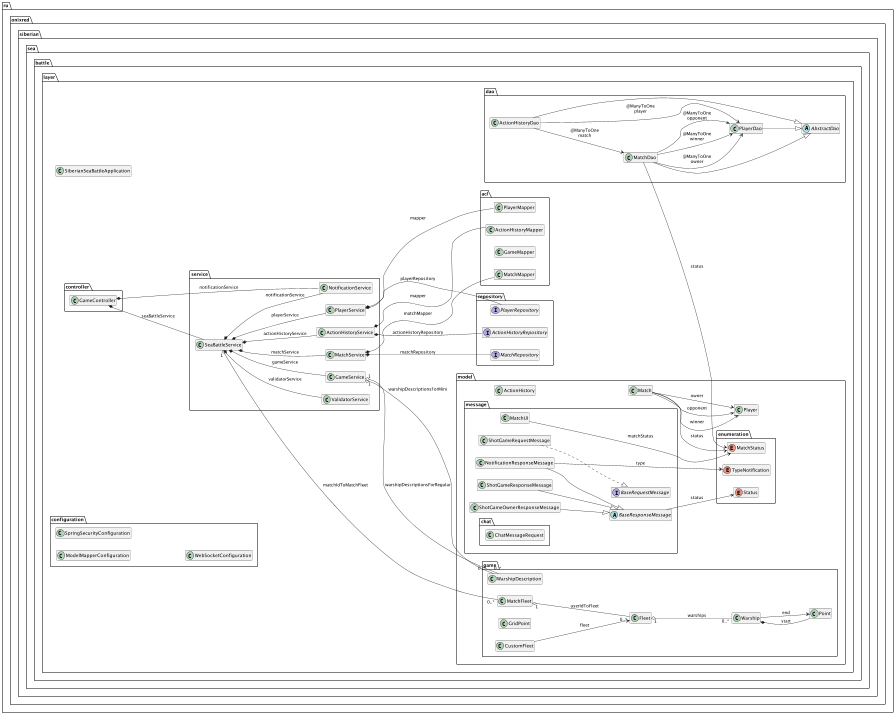

The diagram above was rendered by PlantUML. Its source (embedded in the PNG):
@startuml

left to right direction
scale 1/3


class ru.onixred.siberian.sea.battle.layer.SiberianSeaBattleApplication {
	{method}  {static} +main ( args : [Ljava.lang.String; ) : void
}


class ru.onixred.siberian.sea.battle.layer.acl.ActionHistoryMapper {
	{field} -modelMapper : org.modelmapper.ModelMapper
	{method} +creteDao ( match : ru.onixred.siberian.sea.battle.layer.model.Match , player : ru.onixred.siberian.sea.battle.layer.model.Player , x : int , y : int ) : ru.onixred.siberian.sea.battle.layer.dao.ActionHistoryDao
	{method} +map ( dao : ru.onixred.siberian.sea.battle.layer.dao.ActionHistoryDao ) : ru.onixred.siberian.sea.battle.layer.model.ActionHistory
	{method} +mapDao ( actionHistory : ru.onixred.siberian.sea.battle.layer.model.ActionHistory ) : ru.onixred.siberian.sea.battle.layer.dao.ActionHistoryDao
}


class ru.onixred.siberian.sea.battle.layer.acl.GameMapper {
	{method}  {static} -getPoint ( warship : java.util.Optional ) : int
	{method}  {static} -toGrids ( grids : [[Lru.onixred.siberian.sea.battle.layer.model.game.GridPoint; , isOwner : boolean ) : [[I
	{method}  {static} +toGridsForOpponent ( grids : [[Lru.onixred.siberian.sea.battle.layer.model.game.GridPoint; ) : [[I
	{method}  {static} +toGridsForOwner ( grids : [[Lru.onixred.siberian.sea.battle.layer.model.game.GridPoint; ) : [[I
}


class ru.onixred.siberian.sea.battle.layer.acl.MatchMapper {
	{field} -modelMapper : org.modelmapper.ModelMapper
	{method} +createMapper ( owner : ru.onixred.siberian.sea.battle.layer.model.Player , sizeGrid : int ) : ru.onixred.siberian.sea.battle.layer.dao.MatchDao
	{method} +matchMapper ( dao : ru.onixred.siberian.sea.battle.layer.dao.MatchDao ) : ru.onixred.siberian.sea.battle.layer.model.Match
	{method} +matchMapperDao ( match : ru.onixred.siberian.sea.battle.layer.model.Match ) : ru.onixred.siberian.sea.battle.layer.dao.MatchDao
}


class ru.onixred.siberian.sea.battle.layer.acl.PlayerMapper {
	{field} -modelMapper : org.modelmapper.ModelMapper
	{method} +creteDao ( name : String , password : String , chanelId : java.util.UUID ) : ru.onixred.siberian.sea.battle.layer.dao.PlayerDao
	{method} +map ( playerDao : ru.onixred.siberian.sea.battle.layer.dao.PlayerDao ) : ru.onixred.siberian.sea.battle.layer.model.Player
	{method} +mapDao ( player : ru.onixred.siberian.sea.battle.layer.model.Player ) : ru.onixred.siberian.sea.battle.layer.dao.PlayerDao
}


class ru.onixred.siberian.sea.battle.layer.configuration.ModelMapperConfiguration {
	{method} +modelMapper () : org.modelmapper.ModelMapper
}


class ru.onixred.siberian.sea.battle.layer.configuration.SpringSecurityConfiguration {
	{method} +configure ( http : org.springframework.security.config.annotation.web.builders.HttpSecurity ) : org.springframework.security.web.SecurityFilterChain
	{method} +corsFilter () : org.springframework.web.filter.CorsFilter
	{method} +userDetailsService () : org.springframework.security.core.userdetails.UserDetailsService
}


class ru.onixred.siberian.sea.battle.layer.configuration.WebSocketConfiguration {
	{method} +configureMessageBroker ( config : org.springframework.messaging.simp.config.MessageBrokerRegistry ) : void
	{method} +registerStompEndpoints ( registry : org.springframework.web.socket.config.annotation.StompEndpointRegistry ) : void
}


class ru.onixred.siberian.sea.battle.layer.controller.GameController {
	{method} +createFleet ( request : ru.onixred.siberian.sea.battle.layer.model.message.CreateFleetRequestMessage ) : void
	{method} +createGame ( request : ru.onixred.siberian.sea.battle.layer.model.message.CreateGameRequestMessage ) : void
	{method} +createUser ( request : ru.onixred.siberian.sea.battle.layer.model.message.CreateUserRequestMessage ) : void
	{method} +generateFleet ( request : ru.onixred.siberian.sea.battle.layer.model.message.GenerateFleetRequestMessage ) : void
	{method} +getGrids ( request : ru.onixred.siberian.sea.battle.layer.model.message.GridsRequestMessage ) : void
	{method} +getMatch ( request : ru.onixred.siberian.sea.battle.layer.model.message.MatchRequestMessage ) : void
	{method} +getMatchHistory ( request : ru.onixred.siberian.sea.battle.layer.model.message.MatchHistoryRequestMessage ) : void
	{method} +getMatches ( request : ru.onixred.siberian.sea.battle.layer.model.message.MatchesRequestMessage ) : void
	{method} +getUser ( request : ru.onixred.siberian.sea.battle.layer.model.message.CreateUserRequestMessage ) : void
	{method} +greeting ( message : ru.onixred.siberian.sea.battle.layer.model.message.chat.ChatMessageRequest ) : void
	{method} +joinGame ( request : ru.onixred.siberian.sea.battle.layer.model.message.JoinGameRequestMessage ) : void
	{method} +shotGame ( request : ru.onixred.siberian.sea.battle.layer.model.message.ShotGameRequestMessage ) : void
}


abstract class ru.onixred.siberian.sea.battle.layer.dao.AbstractDao {
	{field} -createdAt : java.time.ZonedDateTime
}


class ru.onixred.siberian.sea.battle.layer.dao.ActionHistoryDao {
	{field} +id : java.util.UUID
	{field} +x : Integer
	{field} +y : Integer
	{method} +equals ( o : Object ) : boolean
	{method} +hashCode () : int
	{method} +toString () : String
}


class ru.onixred.siberian.sea.battle.layer.dao.MatchDao {
	{field} +id : java.util.UUID
	{field} +sizeGrid : Integer
	{method} +equals ( o : Object ) : boolean
	{method} +hashCode () : int
	{method} +toString () : String
}


class ru.onixred.siberian.sea.battle.layer.dao.PlayerDao {
	{field} +chanelId : java.util.UUID
	{field} +id : java.util.UUID
	{field} +name : String
	{field} +password : String
	{method} +equals ( o : Object ) : boolean
	{method} +hashCode () : int
	{method} +toString () : String
}


class ru.onixred.siberian.sea.battle.layer.model.ActionHistory {
	{field} +id : java.util.UUID
	{field} +matchId : java.util.UUID
	{field} +playerId : java.util.UUID
	{field} +x : Integer
	{field} +y : Integer
	{method} #canEqual ( other : Object ) : boolean
	{method} +equals ( o : Object ) : boolean
	{method} +hashCode () : int
	{method} +toString () : String
}


class ru.onixred.siberian.sea.battle.layer.model.Match {
	{field} +id : java.util.UUID
	{field} +sizeGrid : Integer
	{method} #canEqual ( other : Object ) : boolean
	{method} +equals ( o : Object ) : boolean
	{method} +hashCode () : int
	{method} +toString () : String
}


class ru.onixred.siberian.sea.battle.layer.model.Player {
	{field} +chanelId : java.util.UUID
	{field} +id : java.util.UUID
	{field} +name : String
	{field} +password : String
	{method} #canEqual ( other : Object ) : boolean
	{method} +equals ( o : Object ) : boolean
	{method} +hashCode () : int
	{method} +toString () : String
}


enum ru.onixred.siberian.sea.battle.layer.model.enumeration.MatchStatus {
	{field} +ALL
	{field} +COMPLETED
	{field} +IN_PROGRESS
	{field} +IN_PROGRESS_WAIT_FLEET_OPPONENT
	{field} +IN_PROGRESS_WAIT_FLEET_OWNER
	{field} +START_GAME
	{field} +WAIT
}


enum ru.onixred.siberian.sea.battle.layer.model.enumeration.Status {
	{field} +ERROR
	{field} +OK
}


enum ru.onixred.siberian.sea.battle.layer.model.enumeration.TypeNotification {
	{field} +GRIDS_UPDATE
	{field} +MATCH_COMPLETED
	{field} +MATCH_HISTORY
	{field} +MATCH_WAIT
}


class ru.onixred.siberian.sea.battle.layer.model.game.CustomFleet {
	{field} +errorGrids : [[I
	{field} +errorMessage : String
	{field} +status : boolean
	{method} #canEqual ( other : Object ) : boolean
	{method} +equals ( o : Object ) : boolean
	{method} +hashCode () : int
	{method} +toString () : String
}


class ru.onixred.siberian.sea.battle.layer.model.game.Fleet {
	{field} +grids : [[Lru.onixred.siberian.sea.battle.layer.model.game.GridPoint;
	{method} +addWarship ( warship : ru.onixred.siberian.sea.battle.layer.model.game.Warship ) : void
	{method} #canEqual ( other : Object ) : boolean
	{method} +equals ( o : Object ) : boolean
	{method} +hashCode () : int
	{method} +toString () : String
}


class ru.onixred.siberian.sea.battle.layer.model.game.GridPoint {
	{field} -isExplored : boolean
	{field} +warship : java.util.Optional
	{method} #canEqual ( other : Object ) : boolean
	{method} +equals ( o : Object ) : boolean
	{method} +hashCode () : int
	{method} +isExplored () : boolean
	{method} +setExplored ( isExplored : boolean ) : void
	{method} +toString () : String
}


class ru.onixred.siberian.sea.battle.layer.model.game.MatchFleet {
	{method} +checkOpponentDone () : boolean
	{method} +checkWaitAllFleet () : boolean
	{method} +equals ( o : Object ) : boolean
	{method} +findOpponentFleet ( userId : java.util.UUID ) : java.util.Optional
	{method} +findOpponentUserId ( userId : java.util.UUID ) : java.util.Optional
	{method} +getOpponentFleet ( userId : java.util.UUID ) : ru.onixred.siberian.sea.battle.layer.model.game.Fleet
	{method} +getOpponentUserId ( userId : java.util.UUID ) : java.util.UUID
	{method} +hashCode () : int
	{method} +toString () : String
	{method} +userIdToFleet () : java.util.Map
}


class ru.onixred.siberian.sea.battle.layer.model.game.Point {
	{field} {static} +NUMBER_TO_ERROR : int
	{field} {static} +NUMBER_TO_FOG_WON : int
	{field} {static} +NUMBER_TO_HIT : int
	{field} {static} +NUMBER_TO_KILL : int
	{field} {static} +NUMBER_TO_MISS : int
	{field} {static} +NUMBER_TO_SHOOTING_AROUND : int
	{field} {static} +NUMBER_TO_VOID : int
	{field} -x : int
	{field} -y : int
	{method} +equals ( o : Object ) : boolean
	{method} +hashCode () : int
	{method} +toString () : String
	{method} +x () : int
	{method} +y () : int
}


class ru.onixred.siberian.sea.battle.layer.model.game.Warship {
	{field} +lives : int
	{field} +size : int
	{method} +equals ( o : Object ) : boolean
	{method} +hashCode () : int
	{method} +hit () : boolean
	{method} +isKill () : boolean
	{method} +toString () : String
}


class ru.onixred.siberian.sea.battle.layer.model.game.WarshipDescription {
	{field} -count : int
	{field} -size : int
	{method} +count () : int
	{method} +equals ( o : Object ) : boolean
	{method} +hashCode () : int
	{method} +size () : int
	{method} +toString () : String
}


interface ru.onixred.siberian.sea.battle.layer.model.message.BaseRequestMessage {
}


abstract class ru.onixred.siberian.sea.battle.layer.model.message.BaseResponseMessage {
	{field} +errorDescription : String
	{method} #canEqual ( other : Object ) : boolean
	{method} +equals ( o : Object ) : boolean
	{method} +hashCode () : int
	{method} +toString () : String
}


class ru.onixred.siberian.sea.battle.layer.model.message.MatchUI {
	{field} +id : java.util.UUID
	{field} +opponentName : String
	{field} +ownerName : String
	{field} +sizeGrid : Integer
	{field} +winnerName : String
	{method} #canEqual ( other : Object ) : boolean
	{method} +equals ( o : Object ) : boolean
	{method} +hashCode () : int
	{method} +toString () : String
}


class ru.onixred.siberian.sea.battle.layer.model.message.NotificationResponseMessage {
	{field} +matchId : String
	{method} #canEqual ( other : Object ) : boolean
	{method} +equals ( o : Object ) : boolean
	{method} +hashCode () : int
	{method} +toString () : String
}


class ru.onixred.siberian.sea.battle.layer.model.message.ShotGameOwnerResponseMessage {
	{field} +grids : [[I
	{field} -isHit : boolean
	{field} -isOpponentWin : boolean
	{method} #canEqual ( other : Object ) : boolean
	{method} +equals ( o : Object ) : boolean
	{method} +hashCode () : int
	{method} +isHit () : boolean
	{method} +isOpponentWin () : boolean
	{method} +setHit ( isHit : boolean ) : void
	{method} +setOpponentWin ( isOpponentWin : boolean ) : void
	{method} +toString () : String
}


class ru.onixred.siberian.sea.battle.layer.model.message.ShotGameRequestMessage {
	{field} +matchId : String
	{field} +userId : String
	{field} +x : Integer
	{field} +y : Integer
	{method} #canEqual ( other : Object ) : boolean
	{method} +equals ( o : Object ) : boolean
	{method} +hashCode () : int
	{method} +toString () : String
}


class ru.onixred.siberian.sea.battle.layer.model.message.ShotGameResponseMessage {
	{field} -isHit : boolean
	{field} -isWinn : boolean
	{field} +opponentGrids : [[I
	{method} #canEqual ( other : Object ) : boolean
	{method} +equals ( o : Object ) : boolean
	{method} +hashCode () : int
	{method} +isHit () : boolean
	{method} +isWinn () : boolean
	{method} +setHit ( isHit : boolean ) : void
	{method} +setWinn ( isWinn : boolean ) : void
	{method} +toString () : String
}


class ru.onixred.siberian.sea.battle.layer.model.message.chat.ChatMessageRequest {
	{field} +id : String
	{field} +name : String
	{method} #canEqual ( other : Object ) : boolean
	{method} +equals ( o : Object ) : boolean
	{method} +hashCode () : int
	{method} +toString () : String
}


interface ru.onixred.siberian.sea.battle.layer.repository.ActionHistoryRepository {
	{method}  {abstract} +findAll () : java.util.List
	{method}  {abstract} +findAllByMatchId ( id : java.util.UUID ) : java.util.List
	{method}  {abstract} +findAllByPlayerId ( id : java.util.UUID ) : java.util.List
}


interface ru.onixred.siberian.sea.battle.layer.repository.MatchRepository {
	{method}  {abstract} +findAll () : java.util.List
	{method}  {abstract} +findAllByStatus ( matchStatus : ru.onixred.siberian.sea.battle.layer.model.enumeration.MatchStatus ) : java.util.List
	{method}  {abstract} +findAllByStatusIn ( matchStatuses : java.util.List ) : java.util.List
	{method}  {abstract} +findByOpponent_idAndStatusNot ( playerId : java.util.UUID , matchStatus : ru.onixred.siberian.sea.battle.layer.model.enumeration.MatchStatus ) : java.util.Optional
	{method}  {abstract} +findByOwner_idAndStatusNot ( playerId : java.util.UUID , matchStatus : ru.onixred.siberian.sea.battle.layer.model.enumeration.MatchStatus ) : java.util.Optional
}


interface ru.onixred.siberian.sea.battle.layer.repository.PlayerRepository {
	{method}  {abstract} +findAll () : java.util.List
	{method}  {abstract} +findByName ( name : String ) : java.util.Optional
}


class ru.onixred.siberian.sea.battle.layer.service.ActionHistoryService {
	{method} +createActionHistory ( match : ru.onixred.siberian.sea.battle.layer.model.Match , player : ru.onixred.siberian.sea.battle.layer.model.Player , x : int , y : int ) : ru.onixred.siberian.sea.battle.layer.model.ActionHistory
	{method} +findActionHistoryById ( id : String ) : java.util.Optional
	{method} +findActionHistoryById ( id : java.util.UUID ) : java.util.Optional
	{method} +findAllByMatchId ( matchId : java.util.UUID ) : java.util.List
	{method} +findAllByPlayerId ( playerId : java.util.UUID ) : java.util.List
	{method} +updateActionHistory ( actionHistory : ru.onixred.siberian.sea.battle.layer.model.ActionHistory ) : void
}


class ru.onixred.siberian.sea.battle.layer.service.GameService {
	{field} {static} +ERROR_GENERATE_FLEET : String
	{field} {static} +MINI_SIZE : int
	{field} {static} -log : org.slf4j.Logger
	{field} -rand : java.util.Random
	{method} +checkCustomFleet ( grids : [[I ) : ru.onixred.siberian.sea.battle.layer.model.game.CustomFleet
	{method} +checkShot ( fleet : ru.onixred.siberian.sea.battle.layer.model.game.Fleet , x : int , y : int ) : boolean
	{method} +getFleet ( xSize : int , ySize : int ) : ru.onixred.siberian.sea.battle.layer.model.game.Fleet
	{method} -getFleet ( xSize : int , ySize : int , warshipDescriptions : java.util.List ) : ru.onixred.siberian.sea.battle.layer.model.game.Fleet
	{method}  {static} -getOxLine ( grids : [[Lru.onixred.siberian.sea.battle.layer.model.game.GridPoint; , oy : int ) : String
	{method} -getRandom ( max : int , min : int ) : int
	{method} -getWarship ( grids : [[Lru.onixred.siberian.sea.battle.layer.model.game.GridPoint; , size : int ) : ru.onixred.siberian.sea.battle.layer.model.game.Warship
	{method} -getWarship ( x : int , y : int , directionOX : boolean , grids : [[Lru.onixred.siberian.sea.battle.layer.model.game.GridPoint; , size : int ) : java.util.Optional
	{method} -getWarship ( x : int , y : int , directionOX : boolean , grids : [[Lru.onixred.siberian.sea.battle.layer.model.game.GridPoint; , size : int , direction : int ) : java.util.Optional
	{method} -getWarshipDescriptions ( xSize : int , ySize : int ) : java.util.List
	{method}  {static} +initEmptyGrids ( grids : [[I ) : void
	{method}  {static} -initEmptyGrids ( grids : [[Lru.onixred.siberian.sea.battle.layer.model.game.GridPoint; ) : void
	{method} -isInvalidPositionAround ( isFirst : boolean , isLast : boolean , directionOX : boolean , y : int , x : int , grids : [[Lru.onixred.siberian.sea.battle.layer.model.game.GridPoint; , direction : int ) : boolean
	{method} -kill ( warship : ru.onixred.siberian.sea.battle.layer.model.game.Warship , grids : [[Lru.onixred.siberian.sea.battle.layer.model.game.GridPoint; ) : void
	{method}  {static} +print ( grids : [[Lru.onixred.siberian.sea.battle.layer.model.game.GridPoint; ) : void
}


class ru.onixred.siberian.sea.battle.layer.service.MatchService {
	{method} +createMatch ( owner : ru.onixred.siberian.sea.battle.layer.model.Player , sizeGrid : int ) : ru.onixred.siberian.sea.battle.layer.model.Match
	{method} +getAllMatches () : java.util.List
	{method} +getAllMatchesByStatus ( matchStatus : ru.onixred.siberian.sea.battle.layer.model.enumeration.MatchStatus ) : java.util.List
	{method} +getMatchById ( id : String ) : java.util.Optional
	{method} +getMatchById ( id : java.util.UUID ) : java.util.Optional
	{method} +getWaitMatchByPlayerId ( playerId : java.util.UUID ) : java.util.Optional
	{method} +updateMatch ( match : ru.onixred.siberian.sea.battle.layer.model.Match ) : void
}


class ru.onixred.siberian.sea.battle.layer.service.NotificationService {
	{field} -messagingTemplate : org.springframework.messaging.simp.SimpMessagingTemplate
	{method} +sendMessage ( chanelId : String , destination : String , object : Object ) : void
	{method} +sendNotificationAll ( destination : String , response : ru.onixred.siberian.sea.battle.layer.model.message.NotificationResponseMessage ) : void
}


class ru.onixred.siberian.sea.battle.layer.service.PlayerService {
	{method} +createPlayer ( name : String , password : String , chanelId : java.util.UUID ) : ru.onixred.siberian.sea.battle.layer.model.Player
	{method} +getAllPlayers () : java.util.List
	{method} +getPlayer ( id : String ) : java.util.Optional
	{method} +getPlayer ( id : java.util.UUID ) : java.util.Optional
	{method} +getPlayerByName ( name : String ) : java.util.Optional
	{method} +updatePlayer ( player : ru.onixred.siberian.sea.battle.layer.model.Player ) : void
}


class ru.onixred.siberian.sea.battle.layer.service.SeaBattleService {
	{field} {static} -log : org.slf4j.Logger
	{method} -allNotification ( type : ru.onixred.siberian.sea.battle.layer.model.enumeration.TypeNotification ) : void
	{method} -allNotification ( type : ru.onixred.siberian.sea.battle.layer.model.enumeration.TypeNotification , matchId : String ) : void
	{method}  {static} -checkInitFleetByUser ( matchFleet : ru.onixred.siberian.sea.battle.layer.model.game.MatchFleet , userId : java.util.UUID , userName : String , matchId : java.util.UUID ) : void
	{method} -checkMatch ( matchId : String ) : ru.onixred.siberian.sea.battle.layer.model.Match
	{method} -checkUser ( userId : String , match : ru.onixred.siberian.sea.battle.layer.model.Match ) : void
	{method} +createFleet ( request : ru.onixred.siberian.sea.battle.layer.model.message.CreateFleetRequestMessage ) : void
	{method} +createGame ( request : ru.onixred.siberian.sea.battle.layer.model.message.CreateGameRequestMessage ) : void
	{method} +createUser ( request : ru.onixred.siberian.sea.battle.layer.model.message.CreateUserRequestMessage ) : void
	{method} -findAndStopOldMatch ( playerId : java.util.UUID ) : void
	{method} +generateFleet ( request : ru.onixred.siberian.sea.battle.layer.model.message.GenerateFleetRequestMessage ) : void
	{method} +getGrids ( request : ru.onixred.siberian.sea.battle.layer.model.message.GridsRequestMessage ) : void
	{method} -getGrids ( fleet : ru.onixred.siberian.sea.battle.layer.model.game.Fleet , sizeGrid : int , isOwner : boolean ) : [[I
	{method} +getMatch ( request : ru.onixred.siberian.sea.battle.layer.model.message.MatchRequestMessage ) : void
	{method} -getMatchFleet ( matchId : java.util.UUID , userName : String ) : ru.onixred.siberian.sea.battle.layer.model.game.MatchFleet
	{method} +getMatchHistory ( request : ru.onixred.siberian.sea.battle.layer.model.message.MatchHistoryRequestMessage ) : void
	{method} +getMatches ( request : ru.onixred.siberian.sea.battle.layer.model.message.MatchesRequestMessage ) : void
	{method} -getName ( player : ru.onixred.siberian.sea.battle.layer.model.Player ) : String
	{method} -getPlayer ( userId : java.util.UUID ) : ru.onixred.siberian.sea.battle.layer.model.Player
	{method} +getUser ( request : ru.onixred.siberian.sea.battle.layer.model.message.CreateUserRequestMessage ) : void
	{method} +joinGame ( request : ru.onixred.siberian.sea.battle.layer.model.message.JoinGameRequestMessage ) : void
	{method} -notEqualsUser ( userId : String , player : ru.onixred.siberian.sea.battle.layer.model.Player ) : boolean
	{method} +shotGame ( request : ru.onixred.siberian.sea.battle.layer.model.message.ShotGameRequestMessage ) : void
	{method} -updateMatchStatus ( matchFleet : ru.onixred.siberian.sea.battle.layer.model.game.MatchFleet , match : ru.onixred.siberian.sea.battle.layer.model.Match , userId : java.util.UUID ) : void
	{method} ~validateRequest ( request : Object ) : void
}


class ru.onixred.siberian.sea.battle.layer.service.ValidatorService {
	{field} -validator : jakarta.validation.Validator
	{method} +validate ( object : Object ) : java.util.Set
}




ru.onixred.siberian.sea.battle.layer.controller.GameController *--  ru.onixred.siberian.sea.battle.layer.service.NotificationService : notificationService
ru.onixred.siberian.sea.battle.layer.controller.GameController *--  ru.onixred.siberian.sea.battle.layer.service.SeaBattleService : seaBattleService
ru.onixred.siberian.sea.battle.layer.dao.ActionHistoryDao -->  ru.onixred.siberian.sea.battle.layer.dao.MatchDao :  @ManyToOne\nmatch
ru.onixred.siberian.sea.battle.layer.dao.ActionHistoryDao -->  ru.onixred.siberian.sea.battle.layer.dao.PlayerDao :  @ManyToOne\nplayer
ru.onixred.siberian.sea.battle.layer.dao.ActionHistoryDao --|>  ru.onixred.siberian.sea.battle.layer.dao.AbstractDao
ru.onixred.siberian.sea.battle.layer.dao.MatchDao -->  ru.onixred.siberian.sea.battle.layer.dao.PlayerDao :  @ManyToOne\nopponent
ru.onixred.siberian.sea.battle.layer.dao.MatchDao -->  ru.onixred.siberian.sea.battle.layer.dao.PlayerDao :  @ManyToOne\nowner
ru.onixred.siberian.sea.battle.layer.dao.MatchDao -->  ru.onixred.siberian.sea.battle.layer.dao.PlayerDao :  @ManyToOne\nwinner
ru.onixred.siberian.sea.battle.layer.dao.MatchDao -->  ru.onixred.siberian.sea.battle.layer.model.enumeration.MatchStatus : status
ru.onixred.siberian.sea.battle.layer.dao.MatchDao --|>  ru.onixred.siberian.sea.battle.layer.dao.AbstractDao
ru.onixred.siberian.sea.battle.layer.dao.PlayerDao --|>  ru.onixred.siberian.sea.battle.layer.dao.AbstractDao
ru.onixred.siberian.sea.battle.layer.model.Match -->  ru.onixred.siberian.sea.battle.layer.model.Player : opponent
ru.onixred.siberian.sea.battle.layer.model.Match -->  ru.onixred.siberian.sea.battle.layer.model.Player : owner
ru.onixred.siberian.sea.battle.layer.model.Match -->  ru.onixred.siberian.sea.battle.layer.model.Player : winner
ru.onixred.siberian.sea.battle.layer.model.Match -->  ru.onixred.siberian.sea.battle.layer.model.enumeration.MatchStatus : status
ru.onixred.siberian.sea.battle.layer.model.game.CustomFleet -->  ru.onixred.siberian.sea.battle.layer.model.game.Fleet : fleet
ru.onixred.siberian.sea.battle.layer.model.game.Fleet "1" o-- "0..*"  ru.onixred.siberian.sea.battle.layer.model.game.Warship : warships
ru.onixred.siberian.sea.battle.layer.model.game.MatchFleet "1" o-- "0..*"  ru.onixred.siberian.sea.battle.layer.model.game.Fleet : userIdToFleet
ru.onixred.siberian.sea.battle.layer.model.game.Warship *--  ru.onixred.siberian.sea.battle.layer.model.game.Point : start
ru.onixred.siberian.sea.battle.layer.model.game.Warship -->  ru.onixred.siberian.sea.battle.layer.model.game.Point : end
ru.onixred.siberian.sea.battle.layer.model.message.BaseResponseMessage -->  ru.onixred.siberian.sea.battle.layer.model.enumeration.Status : status
ru.onixred.siberian.sea.battle.layer.model.message.MatchUI -->  ru.onixred.siberian.sea.battle.layer.model.enumeration.MatchStatus : matchStatus
ru.onixred.siberian.sea.battle.layer.model.message.NotificationResponseMessage -->  ru.onixred.siberian.sea.battle.layer.model.enumeration.TypeNotification : type
ru.onixred.siberian.sea.battle.layer.model.message.NotificationResponseMessage --|>  ru.onixred.siberian.sea.battle.layer.model.message.BaseResponseMessage
ru.onixred.siberian.sea.battle.layer.model.message.ShotGameOwnerResponseMessage --|>  ru.onixred.siberian.sea.battle.layer.model.message.BaseResponseMessage
ru.onixred.siberian.sea.battle.layer.model.message.ShotGameRequestMessage ..|>  ru.onixred.siberian.sea.battle.layer.model.message.BaseRequestMessage
ru.onixred.siberian.sea.battle.layer.model.message.ShotGameResponseMessage --|>  ru.onixred.siberian.sea.battle.layer.model.message.BaseResponseMessage
ru.onixred.siberian.sea.battle.layer.service.ActionHistoryService *--  ru.onixred.siberian.sea.battle.layer.acl.ActionHistoryMapper : mapper
ru.onixred.siberian.sea.battle.layer.service.ActionHistoryService *--  ru.onixred.siberian.sea.battle.layer.repository.ActionHistoryRepository : actionHistoryRepository
ru.onixred.siberian.sea.battle.layer.service.GameService "1" o-- "0..*"  ru.onixred.siberian.sea.battle.layer.model.game.WarshipDescription : warshipDescriptionsForMini
ru.onixred.siberian.sea.battle.layer.service.GameService "1" o-- "0..*"  ru.onixred.siberian.sea.battle.layer.model.game.WarshipDescription : warshipDescriptionsForRegular
ru.onixred.siberian.sea.battle.layer.service.MatchService *--  ru.onixred.siberian.sea.battle.layer.acl.MatchMapper : matchMapper
ru.onixred.siberian.sea.battle.layer.service.MatchService *--  ru.onixred.siberian.sea.battle.layer.repository.MatchRepository : matchRepository
ru.onixred.siberian.sea.battle.layer.service.PlayerService *--  ru.onixred.siberian.sea.battle.layer.acl.PlayerMapper : mapper
ru.onixred.siberian.sea.battle.layer.service.PlayerService *--  ru.onixred.siberian.sea.battle.layer.repository.PlayerRepository : playerRepository
ru.onixred.siberian.sea.battle.layer.service.SeaBattleService "1" o-- "0..*"  ru.onixred.siberian.sea.battle.layer.model.game.MatchFleet : matchIdToMatchFleet
ru.onixred.siberian.sea.battle.layer.service.SeaBattleService *--  ru.onixred.siberian.sea.battle.layer.service.ActionHistoryService : actionHistoryService
ru.onixred.siberian.sea.battle.layer.service.SeaBattleService *--  ru.onixred.siberian.sea.battle.layer.service.GameService : gameService
ru.onixred.siberian.sea.battle.layer.service.SeaBattleService *--  ru.onixred.siberian.sea.battle.layer.service.MatchService : matchService
ru.onixred.siberian.sea.battle.layer.service.SeaBattleService *--  ru.onixred.siberian.sea.battle.layer.service.NotificationService : notificationService
ru.onixred.siberian.sea.battle.layer.service.SeaBattleService *--  ru.onixred.siberian.sea.battle.layer.service.PlayerService : playerService
ru.onixred.siberian.sea.battle.layer.service.SeaBattleService *--  ru.onixred.siberian.sea.battle.layer.service.ValidatorService : validatorService

hide fields
hide methods

@enduml